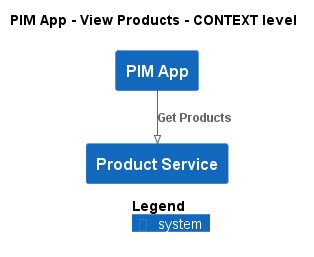

The diagram above was rendered by PlantUML. Its source (embedded in the PNG):
@startuml
!pragma layout smetana
!include ..\..\..\..\.c4s\C4_Context.puml

AddElementTag("state:new", $bgColor=green, $fontColor=#ffffff, $borderColor=green, $shadowing="False")
AddElementTag("state:changed", $bgColor=orange, $fontColor=#ffffff, $borderColor=orange, $shadowing="False")
AddElementTag("state:removed", $bgColor=red, $fontColor=#ffffff, $borderColor=red, $shadowing="False")

AddRelTag("state:new", $textColor=green, $lineColor=green)
AddRelTag("state:changed", $textColor=orange, $lineColor=orange)
AddRelTag("state:removed", $textColor=red, $lineColor=red)

SHOW_PERSON_PORTRAIT()
LAYOUT_TOP_DOWN()

skinparam linetype polyline

title PIM App - View Products - CONTEXT level

System(ECommercePlatform.SoftwareSystems.PIMApp, "PIM App", "")
System(ECommercePlatform.SoftwareSystems.ProductService, "Product Service", "")

Rel(ECommercePlatform.SoftwareSystems.PIMApp, ECommercePlatform.SoftwareSystems.ProductService, "Get Products")


SHOW_LEGEND()
@enduml